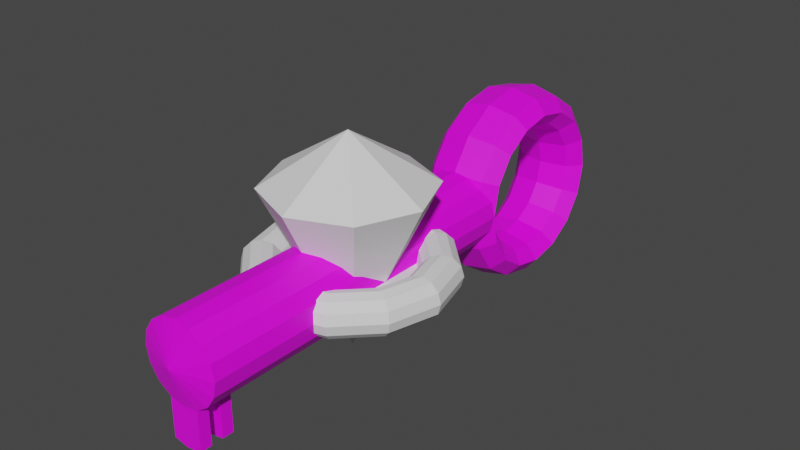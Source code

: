 # Source: PickUp.blend  (saved by Blender 2.92.15; exported with 4.5.12 LTS)
import bpy
from mathutils import Matrix  # noqa: F401  (used for matrix-valued properties, if any)

bpy.ops.wm.read_factory_settings(use_empty=True)
scene = bpy.context.scene
scene.name = 'Scene'

# ---- collections
col_collection = bpy.data.collections.new('Collection'); scene.collection.children.link(col_collection)

# ---- images (referenced by path relative to the original .blend; pixels are not part of the script)
import os
ASSET_DIR = os.environ.get("B2B_ASSET_DIR", "")  # directory of the original .blend (textures are referenced by path, not embedded)
HERE = os.path.dirname(os.path.abspath(__file__))  # packed textures are extracted next to this script under _unpacked/

def load_image(name, relpath, width, height, colorspace="sRGB"):
    """Load a texture the original file referenced (path relative to the .blend, or extracted next to this script)."""
    p = next((c for c in (os.path.join(HERE, relpath), os.path.join(ASSET_DIR, relpath)) if relpath and os.path.exists(c)), "")
    if p:
        img = bpy.data.images.load(p, check_existing=True)
        img.name = name
    else:  # same state as the original file: an image datablock whose file is absent (Cycles renders it pink)
        img = bpy.data.images.new(name, width, height)
        img.source = "FILE"
        img.filepath = "//" + (relpath or name)
    img.colorspace_settings.name = colorspace
    return img
img_untitled = load_image('Untitled', 'PickUp_Diffuse.png', 1024, 1024, 'sRGB')

# ---- materials (node trees are filled in below, after node groups)
mat_material_001 = bpy.data.materials.new('Material.001')
mat_material_001.use_transparent_shadow = False

# ---- material node trees
mat_material_001.use_nodes = True; mat_material_001.node_tree.nodes.clear()
_N = mat_material_001.node_tree.nodes; _L = mat_material_001.node_tree.links
n0 = _N.new('ShaderNodeBsdfPrincipled'); n0.name = 'Principled BSDF'; n0.location = (10, 300)
n0.distribution = 'GGX'
n0.subsurface_method = 'BURLEY'
n0.inputs[3].default_value = 1.45
n0.inputs[27].default_value = (0.0, 0.0, 0.0, 1.0)
n0.inputs[28].default_value = 1.0
n1 = _N.new('ShaderNodeOutputMaterial'); n1.name = 'Material Output'; n1.location = (300, 300)
n2 = _N.new('ShaderNodeTexImage'); n2.name = 'Image Texture'; n2.location = (-261, 301)
n2.image = img_untitled
_L.new(n0.outputs[0], n1.inputs[0])
_L.new(n2.outputs[0], n0.inputs[0])
n1.is_active_output = True

# ---- world
world_world = bpy.data.worlds.new('World'); scene.world = world_world
world_world.use_nodes = True; world_world.node_tree.nodes.clear()
_N = world_world.node_tree.nodes; _L = world_world.node_tree.links
n0 = _N.new('ShaderNodeOutputWorld'); n0.name = 'World Output'; n0.location = (300, 300)
n1 = _N.new('ShaderNodeBackground'); n1.name = 'Background'; n1.location = (10, 300)
n1.inputs[0].default_value = (0.05088, 0.05088, 0.05088, 1.0)
_L.new(n1.outputs[0], n0.inputs[0])
n0.is_active_output = True
world_world.color = (0.05088, 0.05088, 0.05088)
world_world.use_sun_shadow = False
world_world.sun_shadow_jitter_overblur = 0.0

# ---- meshes
me_torus = bpy.data.meshes.new('Torus')
me_torus.from_pydata([(1.25, 0.0, 0.0), (1.177, 0.0, 0.1768), (1.0, 0.0, 0.25), (0.8232, 0.0, 0.1768), (0.75, 0.0, 3.062e-17), (0.8232, 0.0, -0.1768), (1.0, 0.0, -0.25), (1.177, 0.0, -0.1768), (1.155, 0.4784, 0.0), (1.087, 0.4503, 0.1768), (0.9239, 0.3827, 0.25), (0.7606, 0.315, 0.1768), (0.6929, 0.287, 3.062e-17), (0.7606, 0.315, -0.1768), (0.9239, 0.3827, -0.25), (1.087, 0.4503, -0.1768), (0.8839, 0.8839, 0.0), (0.8321, 0.8321, 0.1768), (0.7071, 0.7071, 0.25), (0.5821, 0.5821, 0.1768), (0.5303, 0.5303, 3.062e-17), (0.5821, 0.5821, -0.1768), (0.7071, 0.7071, -0.25), (0.8321, 0.8321, -0.1768), (0.4784, 1.155, 0.0), (0.4503, 1.087, 0.1768), (0.3827, 0.9239, 0.25), (0.315, 0.7606, 0.1768), (0.287, 0.6929, 3.062e-17), (0.315, 0.7606, -0.1768), (0.3827, 0.9239, -0.25), (0.4503, 1.087, -0.1768), (9.437e-08, 1.25, 0.0), (8.884e-08, 1.177, 0.1768), (7.55e-08, 1.0, 0.25), (6.215e-08, 0.8232, 0.1768), (5.662e-08, 0.75, 3.062e-17), (6.215e-08, 0.8232, -0.1768), (7.55e-08, 1.0, -0.25), (8.884e-08, 1.177, -0.1768), (-0.4784, 1.155, 0.0), (-0.4503, 1.087, 0.1768), (-0.3827, 0.9239, 0.25), (-0.315, 0.7606, 0.1768), (-0.287, 0.6929, 3.062e-17), (-0.315, 0.7606, -0.1768), (-0.3827, 0.9239, -0.25), (-0.4503, 1.087, -0.1768), (-0.8839, 0.8839, 0.0), (-0.8321, 0.8321, 0.1768), (-0.7071, 0.7071, 0.25), (-0.5821, 0.5821, 0.1768), (-0.5303, 0.5303, 3.062e-17), (-0.5821, 0.5821, -0.1768), (-0.7071, 0.7071, -0.25), (-0.8321, 0.8321, -0.1768), (-1.155, 0.4784, 0.0), (-1.087, 0.4503, 0.1768), (-0.9239, 0.3827, 0.25), (-0.7606, 0.315, 0.1768), (-0.6929, 0.287, 3.062e-17), (-0.7606, 0.315, -0.1768), (-0.9239, 0.3827, -0.25), (-1.087, 0.4503, -0.1768), (-1.25, 1.093e-07, 0.0), (-1.177, 1.029e-07, 0.1768), (-1.0, 8.742e-08, 0.25), (-0.8232, 7.197e-08, 0.1768), (-0.75, 6.557e-08, 3.062e-17), (-0.8232, 7.197e-08, -0.1768), (-1.0, 8.742e-08, -0.25), (-1.177, 1.029e-07, -0.1768), (-1.155, -0.4784, 0.0), (-1.087, -0.4503, 0.1768), (-0.9239, -0.3827, 0.25), (-0.7606, -0.315, 0.1768), (-0.6929, -0.287, 3.062e-17), (-0.7606, -0.315, -0.1768), (-0.9239, -0.3827, -0.25), (-1.087, -0.4503, -0.1768), (-0.8839, -0.8839, 0.0), (-0.8321, -0.8321, 0.1768), (-0.7071, -0.7071, 0.25), (-0.5821, -0.5821, 0.1768), (-0.5303, -0.5303, 3.062e-17), (-0.5821, -0.5821, -0.1768), (-0.7071, -0.7071, -0.25), (-0.8321, -0.8321, -0.1768), (-0.4784, -1.155, 0.0), (-0.4503, -1.087, 0.1768), (-0.3827, -0.9239, 0.25), (-0.315, -0.7606, 0.1768), (-0.287, -0.6929, 3.062e-17), (-0.315, -0.7606, -0.1768), (-0.3827, -0.9239, -0.25), (-0.4503, -1.087, -0.1768), (9.437e-08, -1.25, 0.0), (8.884e-08, -1.177, 0.1768), (7.55e-08, -1.0, 0.25), (6.215e-08, -0.8232, 0.1768), (5.662e-08, -0.75, 3.062e-17), (6.215e-08, -0.8232, -0.1768), (7.55e-08, -1.0, -0.25), (8.884e-08, -1.177, -0.1768), (0.4784, -1.155, 0.0), (0.4503, -1.087, 0.1768), (0.3827, -0.9239, 0.25), (0.315, -0.7606, 0.1768), (0.287, -0.6929, 3.062e-17), (0.315, -0.7606, -0.1768), (0.3827, -0.9239, -0.25), (0.4503, -1.087, -0.1768), (0.8839, -0.8839, 0.0), (0.8321, -0.8321, 0.1768), (0.7071, -0.7071, 0.25), (0.5821, -0.5821, 0.1768), (0.5303, -0.5303, 3.062e-17), (0.5821, -0.5821, -0.1768), (0.7071, -0.7071, -0.25), (0.8321, -0.8321, -0.1768), (1.155, -0.4784, 0.0), (1.087, -0.4503, 0.1768), (0.9239, -0.3827, 0.25), (0.7606, -0.315, 0.1768), (0.6929, -0.287, 3.062e-17), (0.7606, -0.315, -0.1768), (0.9239, -0.3827, -0.25), (1.087, -0.4503, -0.1768), (-0.5, -1.0, -1.093e-08), (-0.5, -5.0, -1.093e-08), (-0.4619, -1.0, 0.09567), (-0.4619, -5.0, 0.09567), (-0.3536, -1.0, 0.1768), (-0.3536, -5.0, 0.1768), (-0.1913, -1.0, 0.231), (-0.1913, -5.0, 0.231), (-8.742e-08, -1.0, 0.25), (8.742e-08, -5.0, 0.25), (0.1913, -1.0, 0.231), (0.1913, -5.0, 0.231), (0.3536, -1.0, 0.1768), (0.3536, -5.0, 0.1768), (0.4619, -1.0, 0.09567), (0.4619, -5.0, 0.09567), (0.5, -1.0, 4.868e-08), (0.5, -5.0, 4.868e-08), (0.4619, -1.0, -0.09567), (0.4619, -5.0, -0.09567), (0.3536, -1.0, -0.1768), (0.3536, -5.0, -0.1768), (0.1913, -1.0, -0.231), (0.1913, -5.0, -0.231), (-7.153e-08, -1.0, -0.25), (1.033e-07, -5.0, -0.25), (-0.1913, -1.0, -0.231), (-0.1913, -5.0, -0.231), (-0.3536, -1.0, -0.1768), (-0.3536, -5.0, -0.1768), (-0.4619, -1.0, -0.09567), (-0.4619, -5.0, -0.09567), (-0.5, -5.143, -1.093e-08), (-0.4619, -5.143, 0.09567), (-0.3536, -5.143, 0.1768), (-0.1913, -5.143, 0.231), (8.274e-08, -5.143, 0.25), (0.1913, -5.143, 0.231), (0.3536, -5.143, 0.1768), (0.4619, -5.143, 0.09567), (0.5, -5.143, 4.868e-08), (0.4619, -5.143, -0.09567), (0.3536, -5.143, -0.1768), (0.1913, -5.143, -0.231), (9.863e-08, -5.143, -0.25), (-0.1913, -5.143, -0.231), (-0.3536, -5.143, -0.1768), (-0.4619, -5.143, -0.09567), (-0.5, -5.286, -1.093e-08), (-0.4619, -5.286, 0.09567), (-0.3536, -5.286, 0.1768), (-0.1913, -5.286, 0.231), (8.898e-08, -5.286, 0.25), (0.1913, -5.286, 0.231), (0.3536, -5.286, 0.1768), (0.4619, -5.286, 0.09567), (0.5, -5.286, 4.868e-08), (0.4619, -5.286, -0.09567), (0.3536, -5.286, -0.1768), (0.1913, -5.286, -0.231), (1.049e-07, -5.286, -0.25), (-0.1913, -5.286, -0.231), (-0.3536, -5.286, -0.1768), (-0.4619, -5.286, -0.09567), (-0.5, -5.429, -1.093e-08), (9.055e-08, -5.571, 1.753e-15), (-0.4619, -5.429, 0.09567), (-0.3536, -5.429, 0.1768), (-0.1913, -5.429, 0.231), (9.523e-08, -5.429, 0.25), (0.1913, -5.429, 0.231), (0.3536, -5.429, 0.1768), (0.4619, -5.429, 0.09567), (0.5, -5.429, 4.868e-08), (0.4619, -5.429, -0.09567), (0.3536, -5.429, -0.1768), (0.1913, -5.429, -0.231), (1.111e-07, -5.429, -0.25), (-0.1913, -5.429, -0.231), (-0.3536, -5.429, -0.1768), (-0.4619, -5.429, -0.09567), (1.0, -5.0, 1.014e-07), (1.0, -5.143, 1.014e-07), (0.9619, -5.0, 0.09567), (0.9619, -5.0, -0.09567), (0.9619, -5.143, -0.09567), (0.9619, -5.143, 0.09567), (1.0, -5.429, 1.014e-07), (1.0, -5.286, 1.014e-07), (0.9619, -5.429, 0.09567), (0.9619, -5.286, 0.09567), (0.9619, -5.286, -0.09567), (0.9619, -5.429, -0.09567)], [], [(0, 8, 9, 1), (1, 9, 10, 2), (2, 10, 11, 3), (3, 11, 12, 4), (4, 12, 13, 5), (5, 13, 14, 6), (6, 14, 15, 7), (7, 15, 8, 0), (8, 16, 17, 9), (9, 17, 18, 10), (10, 18, 19, 11), (11, 19, 20, 12), (12, 20, 21, 13), (13, 21, 22, 14), (14, 22, 23, 15), (15, 23, 16, 8), (16, 24, 25, 17), (17, 25, 26, 18), (18, 26, 27, 19), (19, 27, 28, 20), (20, 28, 29, 21), (21, 29, 30, 22), (22, 30, 31, 23), (23, 31, 24, 16), (24, 32, 33, 25), (25, 33, 34, 26), (26, 34, 35, 27), (27, 35, 36, 28), (28, 36, 37, 29), (29, 37, 38, 30), (30, 38, 39, 31), (31, 39, 32, 24), (32, 40, 41, 33), (33, 41, 42, 34), (34, 42, 43, 35), (35, 43, 44, 36), (36, 44, 45, 37), (37, 45, 46, 38), (38, 46, 47, 39), (39, 47, 40, 32), (40, 48, 49, 41), (41, 49, 50, 42), (42, 50, 51, 43), (43, 51, 52, 44), (44, 52, 53, 45), (45, 53, 54, 46), (46, 54, 55, 47), (47, 55, 48, 40), (48, 56, 57, 49), (49, 57, 58, 50), (50, 58, 59, 51), (51, 59, 60, 52), (52, 60, 61, 53), (53, 61, 62, 54), (54, 62, 63, 55), (55, 63, 56, 48), (56, 64, 65, 57), (57, 65, 66, 58), (58, 66, 67, 59), (59, 67, 68, 60), (60, 68, 69, 61), (61, 69, 70, 62), (62, 70, 71, 63), (63, 71, 64, 56), (64, 72, 73, 65), (65, 73, 74, 66), (66, 74, 75, 67), (67, 75, 76, 68), (68, 76, 77, 69), (69, 77, 78, 70), (70, 78, 79, 71), (71, 79, 72, 64), (72, 80, 81, 73), (73, 81, 82, 74), (74, 82, 83, 75), (75, 83, 84, 76), (76, 84, 85, 77), (77, 85, 86, 78), (78, 86, 87, 79), (79, 87, 80, 72), (80, 88, 89, 81), (81, 89, 90, 82), (82, 90, 91, 83), (83, 91, 92, 84), (84, 92, 93, 85), (85, 93, 94, 86), (86, 94, 95, 87), (87, 95, 88, 80), (88, 96, 97, 89), (89, 97, 98, 90), (90, 98, 99, 91), (91, 99, 100, 92), (92, 100, 101, 93), (93, 101, 102, 94), (94, 102, 103, 95), (96, 104, 105, 97), (97, 105, 106, 98), (98, 106, 107, 99), (99, 107, 108, 100), (100, 108, 109, 101), (101, 109, 110, 102), (102, 110, 111, 103), (103, 111, 104, 96), (104, 112, 113, 105), (105, 113, 114, 106), (106, 114, 115, 107), (107, 115, 116, 108), (108, 116, 117, 109), (109, 117, 118, 110), (110, 118, 119, 111), (111, 119, 112, 104), (112, 120, 121, 113), (113, 121, 122, 114), (114, 122, 123, 115), (115, 123, 124, 116), (116, 124, 125, 117), (117, 125, 126, 118), (118, 126, 127, 119), (119, 127, 120, 112), (120, 0, 1, 121), (121, 1, 2, 122), (122, 2, 3, 123), (123, 3, 4, 124), (124, 4, 5, 125), (125, 5, 6, 126), (126, 6, 7, 127), (127, 7, 0, 120), (131, 129, 160, 161), (128, 129, 131, 130), (129, 159, 175, 160), (130, 131, 133, 132), (157, 155, 173, 174), (132, 133, 135, 134), (151, 149, 170, 171), (134, 135, 137, 136), (168, 169, 213, 210), (136, 137, 139, 138), (139, 137, 164, 165), (138, 139, 141, 140), (133, 131, 161, 162), (140, 141, 143, 142), (159, 157, 174, 175), (142, 143, 145, 144), (153, 151, 171, 172), (144, 145, 147, 146), (184, 183, 218, 216), (146, 147, 149, 148), (141, 139, 165, 166), (148, 149, 151, 150), (135, 133, 162, 163), (150, 151, 153, 152), (155, 153, 172, 173), (152, 153, 155, 154), (149, 147, 169, 170), (154, 155, 157, 156), (143, 141, 166, 167), (156, 157, 159, 158), (137, 135, 163, 164), (158, 159, 129, 128), (167, 166, 182, 183), (163, 162, 178, 179), (174, 173, 189, 190), (170, 169, 185, 186), (166, 165, 181, 182), (162, 161, 177, 178), (173, 172, 188, 189), (169, 168, 184, 185), (165, 164, 180, 181), (161, 160, 176, 177), (172, 171, 187, 188), (160, 175, 191, 176), (168, 167, 183, 184), (164, 163, 179, 180), (175, 174, 190, 191), (171, 170, 186, 187), (182, 181, 198, 199), (178, 177, 194, 195), (189, 188, 205, 206), (143, 167, 214, 211), (181, 180, 197, 198), (177, 176, 192, 194), (188, 187, 204, 205), (176, 191, 208, 192), (201, 202, 220, 215), (180, 179, 196, 197), (191, 190, 207, 208), (187, 186, 203, 204), (183, 182, 199, 200), (179, 178, 195, 196), (190, 189, 206, 207), (186, 185, 202, 203), (193, 194, 192), (193, 195, 194), (193, 196, 195), (193, 197, 196), (193, 198, 197), (193, 199, 198), (193, 200, 199), (193, 201, 200), (193, 202, 201), (193, 203, 202), (193, 204, 203), (193, 205, 204), (193, 206, 205), (193, 207, 206), (193, 208, 207), (193, 192, 208), (209, 211, 214, 210), (212, 209, 210, 213), (219, 216, 215, 220), (216, 218, 217, 215), (200, 201, 215, 217), (145, 143, 211, 209), (169, 147, 212, 213), (167, 168, 210, 214), (185, 184, 216, 219), (183, 200, 217, 218), (202, 185, 219, 220), (147, 145, 209, 212), (95, 103, 96, 88)])
_uv = me_torus.uv_layers.new(name='UVMap')
_uv.uv.foreach_set('vector', [0.8884, 0.1499, 0.8965, 0.2292, 0.8771, 0.2246, 0.8695, 0.1499, 0.2282, 0.1567, 0.2573, 0.08633, 0.2817, 0.1026, 0.2569, 0.1624, 0.2569, 0.1624, 0.2817, 0.1026, 0.3061, 0.1189, 0.2857, 0.1681, 0.6177, 0.8409, 0.623, 0.7887, 0.6539, 0.7933, 0.6491, 0.8409, 0.6491, 0.8409, 0.6539, 0.7933, 0.6733, 0.7887, 0.668, 0.8409, 0.2856, 0.5577, 0.2856, 0.6109, 0.2564, 0.6165, 0.2564, 0.5518, 0.2564, 0.5518, 0.2564, 0.6165, 0.2282, 0.6224, 0.2282, 0.5462, 0.9198, 0.1499, 0.9274, 0.2246, 0.8965, 0.2292, 0.8884, 0.1499, 0.9641, 0.986, 0.9641, 0.9411, 0.9935, 0.9325, 0.9935, 0.9748, 0.2573, 0.08633, 0.3112, 0.03249, 0.3275, 0.05686, 0.2817, 0.1026, 0.2817, 0.1026, 0.3275, 0.05686, 0.3437, 0.08124, 0.3061, 0.1189, 0.623, 0.7887, 0.6382, 0.7444, 0.6678, 0.753, 0.6539, 0.7933, 0.1219, 0.7556, 0.1219, 0.7826, 0.09257, 0.774, 0.09257, 0.7444, 0.2856, 0.6109, 0.306, 0.6601, 0.2811, 0.6763, 0.2564, 0.6165, 0.2564, 0.6165, 0.2811, 0.6763, 0.2573, 0.6927, 0.2282, 0.6224, 0.9274, 0.2246, 0.9492, 0.2879, 0.9196, 0.2965, 0.8965, 0.2292, 0.9641, 0.9411, 0.9641, 0.8739, 0.9935, 0.8692, 0.9935, 0.9325, 0.3112, 0.03249, 0.3815, 0.003354, 0.3872, 0.0321, 0.3275, 0.05686, 0.3275, 0.05686, 0.3872, 0.0321, 0.393, 0.06085, 0.3437, 0.08124, 0.1512, 0.774, 0.1512, 0.8183, 0.1219, 0.8229, 0.1219, 0.7826, 0.1219, 0.7826, 0.1219, 0.8229, 0.09257, 0.8183, 0.09257, 0.774, 0.306, 0.6601, 0.3436, 0.6978, 0.3268, 0.722, 0.2811, 0.6763, 0.2811, 0.6763, 0.3268, 0.722, 0.3111, 0.7465, 0.2573, 0.6927, 0.9348, 0.9325, 0.9348, 0.8692, 0.9641, 0.8739, 0.9641, 0.9411, 0.9641, 0.8739, 0.9641, 0.7945, 0.9935, 0.7945, 0.9935, 0.8692, 0.3815, 0.003354, 0.4577, 0.003354, 0.4519, 0.0321, 0.3872, 0.0321, 0.3872, 0.0321, 0.4519, 0.0321, 0.4462, 0.06085, 0.393, 0.06085, 0.1512, 0.8183, 0.1512, 0.8705, 0.1219, 0.8705, 0.1219, 0.8229, 0.1219, 0.8229, 0.1219, 0.8705, 0.09257, 0.8705, 0.09257, 0.8183, 0.3436, 0.6978, 0.3928, 0.7181, 0.3865, 0.7468, 0.3268, 0.722, 0.3268, 0.722, 0.3865, 0.7468, 0.3813, 0.7756, 0.3111, 0.7465, 0.9348, 0.8692, 0.9348, 0.7945, 0.9641, 0.7945, 0.9641, 0.8739, 0.9641, 0.7945, 0.9641, 0.7152, 0.9935, 0.7199, 0.9935, 0.7945, 0.4577, 0.003354, 0.528, 0.03249, 0.5117, 0.05686, 0.4519, 0.0321, 0.4519, 0.0321, 0.5117, 0.05686, 0.4954, 0.08124, 0.4462, 0.06085, 0.1512, 0.8705, 0.1512, 0.9228, 0.1219, 0.9181, 0.1219, 0.8705, 0.1219, 0.8705, 0.1219, 0.9181, 0.09257, 0.9228, 0.09257, 0.8705, 0.3928, 0.7181, 0.446, 0.7181, 0.4511, 0.7467, 0.3865, 0.7468, 0.3865, 0.7468, 0.4511, 0.7467, 0.4574, 0.7756, 0.3813, 0.7756, 0.9348, 0.7945, 0.9348, 0.7199, 0.9641, 0.7152, 0.9641, 0.7945, 0.9641, 0.7152, 0.9641, 0.648, 0.9935, 0.6566, 0.9935, 0.7199, 0.528, 0.03249, 0.5818, 0.08633, 0.5575, 0.1026, 0.5117, 0.05686, 0.5117, 0.05686, 0.5575, 0.1026, 0.5331, 0.1189, 0.4954, 0.08124, 0.1512, 0.9228, 0.1512, 0.9671, 0.1219, 0.9585, 0.1219, 0.9181, 0.1219, 0.9181, 0.1219, 0.9585, 0.09257, 0.9671, 0.09257, 0.9228, 0.446, 0.7181, 0.4951, 0.6977, 0.5108, 0.7219, 0.4511, 0.7467, 0.4511, 0.7467, 0.5108, 0.7219, 0.5277, 0.7464, 0.4574, 0.7756, 0.9348, 0.7199, 0.9348, 0.6566, 0.9641, 0.648, 0.9641, 0.7152, 0.9196, 0.5963, 0.8965, 0.5291, 0.9274, 0.5244, 0.9492, 0.5877, 0.5818, 0.08633, 0.611, 0.1567, 0.5822, 0.1624, 0.5575, 0.1026, 0.5575, 0.1026, 0.5822, 0.1624, 0.5535, 0.1681, 0.5331, 0.1189, 0.1512, 0.9671, 0.1512, 0.9966, 0.1219, 0.9854, 0.1219, 0.9585, 0.7301, 0.753, 0.7163, 0.7933, 0.6854, 0.7887, 0.7006, 0.7444, 0.4951, 0.6977, 0.5328, 0.66, 0.5565, 0.6762, 0.5108, 0.7219, 0.5108, 0.7219, 0.5565, 0.6762, 0.5814, 0.6926, 0.5277, 0.7464, 0.9348, 0.6566, 0.9348, 0.6143, 0.9641, 0.603, 0.9641, 0.648, 0.8965, 0.5291, 0.8884, 0.4498, 0.9198, 0.4498, 0.9274, 0.5244, 0.611, 0.1567, 0.611, 0.2328, 0.5822, 0.2271, 0.5822, 0.1624, 0.5822, 0.1624, 0.5822, 0.2271, 0.5535, 0.2214, 0.5535, 0.1681, 0.7356, 0.7887, 0.7303, 0.8409, 0.7114, 0.8409, 0.7163, 0.7933, 0.7163, 0.7933, 0.7114, 0.8409, 0.68, 0.8409, 0.6854, 0.7887, 0.5328, 0.66, 0.5531, 0.6108, 0.5813, 0.6164, 0.5565, 0.6762, 0.5565, 0.6762, 0.5813, 0.6164, 0.6106, 0.6222, 0.5814, 0.6926, 0.8771, 0.5244, 0.8695, 0.4498, 0.8884, 0.4498, 0.8965, 0.5291, 0.8884, 0.4498, 0.8965, 0.3704, 0.9274, 0.3751, 0.9198, 0.4498, 0.611, 0.2328, 0.5818, 0.3031, 0.5575, 0.2869, 0.5822, 0.2271, 0.5822, 0.2271, 0.5575, 0.2869, 0.5331, 0.2706, 0.5535, 0.2214, 0.7303, 0.8409, 0.7356, 0.8932, 0.7163, 0.8885, 0.7114, 0.8409, 0.7114, 0.8409, 0.7163, 0.8885, 0.6854, 0.8932, 0.68, 0.8409, 0.5531, 0.6108, 0.5531, 0.5575, 0.5813, 0.5517, 0.5813, 0.6164, 0.5813, 0.6164, 0.5813, 0.5517, 0.6106, 0.5461, 0.6106, 0.6222, 0.8695, 0.4498, 0.8771, 0.3751, 0.8965, 0.3704, 0.8884, 0.4498, 0.8965, 0.3704, 0.9196, 0.3032, 0.9492, 0.3118, 0.9274, 0.3751, 0.5818, 0.3031, 0.528, 0.357, 0.5117, 0.3326, 0.5575, 0.2869, 0.5575, 0.2869, 0.5117, 0.3326, 0.4954, 0.3082, 0.5331, 0.2706, 0.2165, 0.7444, 0.2165, 0.774, 0.1872, 0.7826, 0.1872, 0.7556, 0.7163, 0.8885, 0.7301, 0.9289, 0.7006, 0.9375, 0.6854, 0.8932, 0.5531, 0.5575, 0.5328, 0.5083, 0.5565, 0.4919, 0.5813, 0.5517, 0.5813, 0.5517, 0.5565, 0.4919, 0.5814, 0.4757, 0.6106, 0.5461, 0.8695, 0.9748, 0.8695, 0.9325, 0.8988, 0.9411, 0.8988, 0.986, 0.8988, 0.9411, 0.8988, 0.8739, 0.9281, 0.8692, 0.9281, 0.9325, 0.528, 0.357, 0.4577, 0.3861, 0.4519, 0.3574, 0.5117, 0.3326, 0.5117, 0.3326, 0.4519, 0.3574, 0.4462, 0.3286, 0.4954, 0.3082, 0.2165, 0.774, 0.2165, 0.8183, 0.1872, 0.8229, 0.1872, 0.7826, 0.1872, 0.7826, 0.1872, 0.8229, 0.1579, 0.8183, 0.1579, 0.774, 0.5328, 0.5083, 0.4951, 0.4707, 0.5108, 0.4462, 0.5565, 0.4919, 0.5565, 0.4919, 0.5108, 0.4462, 0.5277, 0.4219, 0.5814, 0.4757, 0.8695, 0.9325, 0.8695, 0.8692, 0.8988, 0.8739, 0.8988, 0.9411, 0.8988, 0.8739, 0.8988, 0.7945, 0.9281, 0.7945, 0.9281, 0.8692, 0.4577, 0.3861, 0.3815, 0.3861, 0.3872, 0.3574, 0.4519, 0.3574, 0.4519, 0.3574, 0.3872, 0.3574, 0.393, 0.3286, 0.4462, 0.3286, 0.2165, 0.8183, 0.2165, 0.8705, 0.1872, 0.8705, 0.1872, 0.8229, 0.1872, 0.8229, 0.1872, 0.8705, 0.1579, 0.8705, 0.1579, 0.8183, 0.4951, 0.4707, 0.446, 0.4503, 0.4511, 0.4215, 0.5108, 0.4462, 0.5108, 0.4462, 0.4511, 0.4215, 0.4574, 0.3928, 0.5277, 0.4219, 0.8988, 0.7945, 0.8988, 0.7152, 0.9281, 0.7199, 0.9281, 0.7945, 0.3815, 0.3861, 0.3112, 0.357, 0.3275, 0.3326, 0.3872, 0.3574, 0.3872, 0.3574, 0.3275, 0.3326, 0.3437, 0.3082, 0.393, 0.3286, 0.2165, 0.8705, 0.2165, 0.9228, 0.1872, 0.9181, 0.1872, 0.8705, 0.1872, 0.8705, 0.1872, 0.9181, 0.1579, 0.9228, 0.1579, 0.8705, 0.446, 0.4503, 0.3928, 0.4504, 0.3865, 0.4215, 0.4511, 0.4215, 0.4511, 0.4215, 0.3865, 0.4215, 0.3813, 0.3929, 0.4574, 0.3928, 0.8695, 0.7945, 0.8695, 0.7199, 0.8988, 0.7152, 0.8988, 0.7945, 0.8988, 0.7152, 0.8988, 0.648, 0.9281, 0.6566, 0.9281, 0.7199, 0.3112, 0.357, 0.2573, 0.3031, 0.2817, 0.2869, 0.3275, 0.3326, 0.3275, 0.3326, 0.2817, 0.2869, 0.3061, 0.2706, 0.3437, 0.3082, 0.2165, 0.9228, 0.2165, 0.9671, 0.1872, 0.9585, 0.1872, 0.9181, 0.1872, 0.9181, 0.1872, 0.9585, 0.1579, 0.9671, 0.1579, 0.9228, 0.3928, 0.4504, 0.3436, 0.4708, 0.3268, 0.4463, 0.3865, 0.4215, 0.3865, 0.4215, 0.3268, 0.4463, 0.3111, 0.422, 0.3813, 0.3929, 0.8695, 0.7199, 0.8695, 0.6566, 0.8988, 0.648, 0.8988, 0.7152, 0.8988, 0.648, 0.8988, 0.603, 0.9281, 0.6143, 0.9281, 0.6566, 0.2573, 0.3031, 0.2282, 0.2328, 0.2569, 0.2271, 0.2817, 0.2869, 0.2817, 0.2869, 0.2569, 0.2271, 0.2857, 0.2214, 0.3061, 0.2706, 0.6382, 0.9375, 0.623, 0.8932, 0.6539, 0.8885, 0.6678, 0.9289, 0.1872, 0.9585, 0.1872, 0.9854, 0.1579, 0.9966, 0.1579, 0.9671, 0.3436, 0.4708, 0.306, 0.5084, 0.2811, 0.4921, 0.3268, 0.4463, 0.3268, 0.4463, 0.2811, 0.4921, 0.2573, 0.4759, 0.3111, 0.422, 0.9492, 0.01194, 0.9274, 0.07525, 0.8965, 0.0706, 0.9196, 0.003354, 0.8965, 0.0706, 0.8884, 0.1499, 0.8695, 0.1499, 0.8771, 0.07525, 0.2282, 0.2328, 0.2282, 0.1567, 0.2569, 0.1624, 0.2569, 0.2271, 0.2569, 0.2271, 0.2569, 0.1624, 0.2857, 0.1681, 0.2857, 0.2214, 0.623, 0.8932, 0.6177, 0.8409, 0.6491, 0.8409, 0.6539, 0.8885, 0.6539, 0.8885, 0.6491, 0.8409, 0.668, 0.8409, 0.6733, 0.8932, 0.306, 0.5084, 0.2856, 0.5577, 0.2564, 0.5518, 0.2811, 0.4921, 0.2811, 0.4921, 0.2564, 0.5518, 0.2282, 0.5462, 0.2573, 0.4759, 0.9274, 0.07525, 0.9198, 0.1499, 0.8884, 0.1499, 0.8965, 0.0706, 0.7873, 0.07442, 0.7705, 0.07442, 0.7705, 0.05073, 0.7873, 0.05073, 0.7705, 0.7377, 0.7705, 0.07442, 0.7873, 0.07442, 0.7873, 0.7377, 0.7705, 0.07442, 0.7601, 0.07442, 0.7601, 0.05073, 0.7705, 0.05073, 0.7873, 0.7377, 0.7873, 0.07442, 0.8081, 0.07442, 0.8081, 0.7377, 0.7348, 0.07442, 0.7075, 0.07442, 0.7075, 0.05073, 0.7348, 0.05073, 0.2215, 0.003354, 0.2215, 0.6666, 0.1946, 0.6666, 0.1946, 0.003354, 0.6441, 0.07442, 0.6177, 0.07442, 0.6177, 0.05073, 0.6441, 0.05073, 0.1946, 0.003354, 0.1946, 0.6666, 0.1629, 0.6666, 0.1629, 0.003354, 0.7582, 0.8273, 0.7423, 0.8336, 0.7423, 0.7507, 0.7582, 0.7444, 0.1629, 0.003354, 0.1629, 0.6666, 0.1311, 0.6666, 0.1311, 0.003354, 0.1311, 0.6666, 0.1629, 0.6666, 0.1629, 0.6903, 0.1311, 0.6903, 0.1311, 0.003354, 0.1311, 0.6666, 0.1042, 0.6666, 0.1042, 0.003354, 0.8081, 0.07442, 0.7873, 0.07442, 0.7873, 0.05073, 0.8081, 0.05073, 0.1042, 0.003354, 0.1042, 0.6666, 0.08626, 0.6666, 0.08626, 0.003354, 0.7534, 0.07442, 0.7348, 0.07442, 0.7348, 0.05073, 0.7534, 0.05073, 0.8628, 0.003354, 0.8628, 0.6666, 0.8524, 0.6666, 0.8524, 0.003354, 0.6757, 0.07442, 0.6441, 0.07442, 0.6441, 0.05073, 0.6757, 0.05073, 0.8524, 0.003354, 0.8524, 0.6666, 0.8356, 0.6666, 0.8356, 0.003354, 0.8351, 0.7507, 0.8509, 0.7444, 0.8509, 0.8273, 0.8351, 0.8336, 0.8356, 0.003354, 0.8356, 0.6666, 0.8148, 0.6666, 0.8148, 0.003354, 0.1042, 0.6666, 0.1311, 0.6666, 0.1311, 0.6903, 0.1042, 0.6903, 0.6177, 0.7377, 0.6177, 0.07442, 0.6441, 0.07442, 0.6441, 0.7377, 0.1946, 0.6666, 0.2215, 0.6666, 0.2215, 0.6903, 0.1946, 0.6903, 0.6441, 0.7377, 0.6441, 0.07442, 0.6757, 0.07442, 0.6757, 0.7377, 0.7075, 0.07442, 0.6757, 0.07442, 0.6757, 0.05073, 0.7075, 0.05073, 0.6757, 0.7377, 0.6757, 0.07442, 0.7075, 0.07442, 0.7075, 0.7377, 0.8148, 0.6666, 0.8356, 0.6666, 0.8356, 0.6903, 0.8148, 0.6903, 0.7075, 0.7377, 0.7075, 0.07442, 0.7348, 0.07442, 0.7348, 0.7377, 0.08626, 0.6666, 0.1042, 0.6666, 0.1042, 0.6903, 0.08626, 0.6903, 0.7348, 0.7377, 0.7348, 0.07442, 0.7534, 0.07442, 0.7534, 0.7377, 0.1629, 0.6666, 0.1946, 0.6666, 0.1946, 0.6903, 0.1629, 0.6903, 0.7601, 0.7377, 0.7601, 0.07442, 0.7705, 0.07442, 0.7705, 0.7377, 0.08626, 0.6903, 0.1042, 0.6903, 0.1042, 0.714, 0.08626, 0.714, 0.1946, 0.6903, 0.2215, 0.6903, 0.2215, 0.714, 0.1946, 0.714, 0.7348, 0.05073, 0.7075, 0.05073, 0.7075, 0.02704, 0.7348, 0.02704, 0.8148, 0.6903, 0.8356, 0.6903, 0.8356, 0.714, 0.8148, 0.714, 0.1042, 0.6903, 0.1311, 0.6903, 0.1311, 0.714, 0.1042, 0.714, 0.8081, 0.05073, 0.7873, 0.05073, 0.7873, 0.02704, 0.8081, 0.02704, 0.7075, 0.05073, 0.6757, 0.05073, 0.6757, 0.02704, 0.7075, 0.02704, 0.8356, 0.6903, 0.8524, 0.6903, 0.8524, 0.714, 0.8356, 0.714, 0.1311, 0.6903, 0.1629, 0.6903, 0.1629, 0.714, 0.1311, 0.714, 0.7873, 0.05073, 0.7705, 0.05073, 0.7705, 0.02704, 0.7873, 0.02704, 0.6757, 0.05073, 0.6441, 0.05073, 0.6441, 0.02704, 0.6757, 0.02704, 0.7705, 0.05073, 0.7601, 0.05073, 0.7601, 0.02704, 0.7705, 0.02704, 0.8524, 0.6903, 0.8628, 0.6903, 0.8628, 0.714, 0.8524, 0.714, 0.1629, 0.6903, 0.1946, 0.6903, 0.1946, 0.714, 0.1629, 0.714, 0.7534, 0.05073, 0.7348, 0.05073, 0.7348, 0.02704, 0.7534, 0.02704, 0.6441, 0.05073, 0.6177, 0.05073, 0.6177, 0.02704, 0.6441, 0.02704, 0.1042, 0.714, 0.1311, 0.714, 0.1311, 0.7377, 0.1042, 0.7377, 0.8081, 0.02704, 0.7873, 0.02704, 0.7873, 0.003355, 0.8081, 0.003355, 0.7075, 0.02704, 0.6757, 0.02704, 0.6757, 0.003355, 0.7075, 0.003355, 0.08626, 0.6666, 0.08626, 0.6903, 0.003354, 0.6903, 0.003354, 0.6666, 0.1311, 0.714, 0.1629, 0.714, 0.1629, 0.7377, 0.1311, 0.7377, 0.7873, 0.02704, 0.7705, 0.02704, 0.7705, 0.003355, 0.7873, 0.003355, 0.6757, 0.02704, 0.6441, 0.02704, 0.6441, 0.003355, 0.6757, 0.003355, 0.7705, 0.02704, 0.7601, 0.02704, 0.7601, 0.003355, 0.7705, 0.003355, 0.05281, 0.8269, 0.0364, 0.8316, 0.04461, 0.7491, 0.06102, 0.7444, 0.1629, 0.714, 0.1946, 0.714, 0.1946, 0.7377, 0.1629, 0.7377, 0.7534, 0.02704, 0.7348, 0.02704, 0.7348, 0.003355, 0.7534, 0.003355, 0.6441, 0.02704, 0.6177, 0.02704, 0.6177, 0.003355, 0.6441, 0.003355, 0.08626, 0.714, 0.1042, 0.714, 0.1042, 0.7377, 0.08626, 0.7377, 0.1946, 0.714, 0.2215, 0.714, 0.2215, 0.7377, 0.1946, 0.7377, 0.7348, 0.02704, 0.7075, 0.02704, 0.7075, 0.003355, 0.7348, 0.003355, 0.8148, 0.714, 0.8356, 0.714, 0.8356, 0.7377, 0.8148, 0.7377, 0.04461, 0.9094, 0.05281, 0.9872, 0.0364, 0.9919, 0.04461, 0.9094, 0.06797, 0.9707, 0.05281, 0.9872, 0.04461, 0.9094, 0.07958, 0.9448, 0.06797, 0.9707, 0.04461, 0.9094, 0.08586, 0.9135, 0.07958, 0.9448, 0.04461, 0.9094, 0.08586, 0.8816, 0.08586, 0.9135, 0.04461, 0.9094, 0.07958, 0.854, 0.08586, 0.8816, 0.04461, 0.9094, 0.06797, 0.8348, 0.07958, 0.854, 0.04461, 0.9094, 0.05281, 0.8269, 0.06797, 0.8348, 0.04461, 0.9094, 0.0364, 0.8316, 0.05281, 0.8269, 0.04461, 0.9094, 0.02124, 0.8482, 0.0364, 0.8316, 0.04461, 0.9094, 0.009635, 0.8741, 0.02124, 0.8482, 0.04461, 0.9094, 0.003354, 0.9053, 0.009635, 0.8741, 0.04461, 0.9094, 0.003354, 0.9372, 0.003354, 0.9053, 0.04461, 0.9094, 0.009635, 0.9649, 0.003354, 0.9372, 0.04461, 0.9094, 0.02124, 0.9841, 0.009635, 0.9649, 0.04461, 0.9094, 0.0364, 0.9919, 0.02124, 0.9841, 0.3194, 0.7927, 0.3194, 0.7823, 0.3431, 0.7823, 0.3431, 0.7927, 0.3194, 0.8095, 0.3194, 0.7927, 0.3431, 0.7927, 0.3431, 0.8095, 0.3127, 0.7823, 0.3127, 0.7992, 0.289, 0.7992, 0.289, 0.7823, 0.3127, 0.7992, 0.3127, 0.8095, 0.289, 0.8095, 0.289, 0.7992, 0.06797, 0.8348, 0.05281, 0.8269, 0.06102, 0.7444, 0.07618, 0.7523, 0.7966, 0.7507, 0.8125, 0.7444, 0.8125, 0.8273, 0.7966, 0.8336, 0.2519, 0.8651, 0.2282, 0.8651, 0.2282, 0.7823, 0.2519, 0.7823, 0.7741, 0.8336, 0.7582, 0.8273, 0.7582, 0.7444, 0.7741, 0.7507, 0.8192, 0.7444, 0.8351, 0.7507, 0.8351, 0.8336, 0.8192, 0.8273, 0.08626, 0.714, 0.08626, 0.7377, 0.003354, 0.7377, 0.003354, 0.714, 0.2823, 0.8651, 0.2586, 0.8651, 0.2586, 0.7823, 0.2823, 0.7823, 0.7808, 0.7444, 0.7966, 0.7507, 0.7966, 0.8336, 0.7808, 0.8273, 0.8695, 0.8692, 0.8695, 0.7945, 0.8988, 0.7945, 0.8988, 0.8739])
me_torus.materials.append(mat_material_001)
me_torus.use_remesh_fix_poles = True
me_torus.use_remesh_preserve_attributes = False
me_torus.use_mirror_vertex_groups = False
me_torus.update()
me_cylinder_004 = bpy.data.meshes.new('Cylinder.004')
me_cylinder_004.from_pydata([(-7.451e-09, 7.451e-09, -1.0), (0.0, 1.0, 1.0), (0.7071, 0.7071, 1.0), (1.0, -4.371e-08, 1.0), (0.7071, -0.7071, 1.0), (-8.742e-08, -1.0, 1.0), (-0.7071, -0.7071, 1.0), (-1.0, 1.192e-08, 1.0), (-0.7071, 0.7071, 1.0), (-7.451e-09, 7.451e-09, 1.63)], [], [(0, 1, 2), (0, 2, 3), (0, 3, 4), (0, 4, 5), (0, 5, 6), (0, 6, 7), (3, 2, 9), (0, 7, 8), (0, 8, 1), (6, 5, 9), (1, 8, 9), (2, 1, 9), (4, 3, 9), (7, 6, 9), (5, 4, 9), (8, 7, 9)])
_uv = me_cylinder_004.uv_layers.new(name='UVMap')
_uv.uv.foreach_set('vector', [1.0, 0.5, 1.0, 1.0, 0.875, 1.0, 0.875, 0.5, 0.875, 1.0, 0.75, 1.0, 0.75, 0.5, 0.75, 1.0, 0.625, 1.0, 0.625, 0.5, 0.625, 1.0, 0.5, 1.0, 0.5, 0.5, 0.5, 1.0, 0.375, 1.0, 0.375, 0.5, 0.375, 1.0, 0.25, 1.0, 0.75, 1.0, 0.875, 1.0, 0.75, 1.0, 0.25, 0.5, 0.25, 1.0, 0.125, 1.0, 0.125, 0.5, 0.125, 1.0, 0.0, 1.0, 0.375, 1.0, 0.5, 1.0, 0.375, 1.0, 0.0, 1.0, 0.125, 1.0, 0.0, 1.0, 0.875, 1.0, 1.0, 1.0, 0.875, 1.0, 0.625, 1.0, 0.75, 1.0, 0.625, 1.0, 0.25, 1.0, 0.375, 1.0, 0.25, 1.0, 0.5, 1.0, 0.625, 1.0, 0.5, 1.0, 0.125, 1.0, 0.25, 1.0, 0.125, 1.0])
me_cylinder_004.use_remesh_fix_poles = True
me_cylinder_004.use_remesh_preserve_attributes = False
me_cylinder_004.use_mirror_vertex_groups = False
me_cylinder_004.update()
me_torus_001 = bpy.data.meshes.new('Torus.001')
me_torus_001.from_pydata([(1.25, 0.0, 0.0), (1.217, 0.0, 0.125), (1.125, 0.0, 0.2165), (1.0, 0.0, 0.25), (0.875, 0.0, 0.2165), (0.7835, 0.0, 0.125), (0.75, 0.0, 3.062e-17), (0.7835, 0.0, -0.125), (0.875, 0.0, -0.2165), (1.0, 0.0, -0.25), (1.125, 0.0, -0.2165), (1.217, 0.0, -0.125), (1.083, 0.625, 0.0), (1.054, 0.6083, 0.125), (0.9743, 0.5625, 0.2165), (0.866, 0.5, 0.25), (0.7578, 0.4375, 0.2165), (0.6785, 0.3917, 0.125), (0.6495, 0.375, 3.062e-17), (0.6785, 0.3917, -0.125), (0.7578, 0.4375, -0.2165), (0.866, 0.5, -0.25), (0.9743, 0.5625, -0.2165), (1.054, 0.6083, -0.125), (0.625, 1.083, 0.0), (0.6083, 1.054, 0.125), (0.5625, 0.9743, 0.2165), (0.5, 0.866, 0.25), (0.4375, 0.7578, 0.2165), (0.3917, 0.6785, 0.125), (0.375, 0.6495, 3.062e-17), (0.3917, 0.6785, -0.125), (0.4375, 0.7578, -0.2165), (0.5, 0.866, -0.25), (0.5625, 0.9743, -0.2165), (0.6083, 1.054, -0.125), (9.437e-08, 1.25, 0.0), (9.184e-08, 1.217, 0.125), (8.494e-08, 1.125, 0.2165), (7.55e-08, 1.0, 0.25), (6.606e-08, 0.875, 0.2165), (5.915e-08, 0.7835, 0.125), (5.662e-08, 0.75, 3.062e-17), (5.915e-08, 0.7835, -0.125), (6.606e-08, 0.875, -0.2165), (7.55e-08, 1.0, -0.25), (8.494e-08, 1.125, -0.2165), (9.184e-08, 1.217, -0.125), (-0.625, 1.083, 0.0), (-0.6083, 1.054, 0.125), (-0.5625, 0.9743, 0.2165), (-0.5, 0.866, 0.25), (-0.4375, 0.7578, 0.2165), (-0.3917, 0.6785, 0.125), (-0.375, 0.6495, 3.062e-17), (-0.3917, 0.6785, -0.125), (-0.4375, 0.7578, -0.2165), (-0.5, 0.866, -0.25), (-0.5625, 0.9743, -0.2165), (-0.6083, 1.054, -0.125), (-1.083, 0.625, 0.0), (-1.054, 0.6083, 0.125), (-0.9743, 0.5625, 0.2165), (-0.866, 0.5, 0.25), (-0.7578, 0.4375, 0.2165), (-0.6785, 0.3917, 0.125), (-0.6495, 0.375, 3.062e-17), (-0.6785, 0.3917, -0.125), (-0.7578, 0.4375, -0.2165), (-0.866, 0.5, -0.25), (-0.9743, 0.5625, -0.2165), (-1.054, 0.6083, -0.125), (-1.25, 1.093e-07, 0.0), (-1.217, 1.064e-07, 0.125), (-1.125, 9.835e-08, 0.2165), (-1.0, 8.742e-08, 0.25), (-0.875, 7.649e-08, 0.2165), (-0.7835, 6.85e-08, 0.125), (-0.75, 6.557e-08, 3.062e-17), (-0.7835, 6.85e-08, -0.125), (-0.875, 7.649e-08, -0.2165), (-1.0, 8.742e-08, -0.25), (-1.125, 9.835e-08, -0.2165), (-1.217, 1.064e-07, -0.125), (-1.083, -0.625, 0.0), (-1.054, -0.6083, 0.125), (-0.9743, -0.5625, 0.2165), (-0.866, -0.5, 0.25), (-0.7578, -0.4375, 0.2165), (-0.6785, -0.3917, 0.125), (-0.6495, -0.375, 3.062e-17), (-0.6785, -0.3917, -0.125), (-0.7578, -0.4375, -0.2165), (-0.866, -0.5, -0.25), (-0.9743, -0.5625, -0.2165), (-1.054, -0.6083, -0.125), (-0.625, -1.083, 0.0), (-0.6083, -1.054, 0.125), (-0.5625, -0.9743, 0.2165), (-0.5, -0.866, 0.25), (-0.4375, -0.7578, 0.2165), (-0.3917, -0.6785, 0.125), (-0.375, -0.6495, 3.062e-17), (-0.3917, -0.6785, -0.125), (-0.4375, -0.7578, -0.2165), (-0.5, -0.866, -0.25), (-0.5625, -0.9743, -0.2165), (-0.6083, -1.054, -0.125), (9.437e-08, -1.25, 0.0), (9.184e-08, -1.217, 0.125), (8.494e-08, -1.125, 0.2165), (7.55e-08, -1.0, 0.25), (6.606e-08, -0.875, 0.2165), (5.915e-08, -0.7835, 0.125), (5.662e-08, -0.75, 3.062e-17), (5.915e-08, -0.7835, -0.125), (6.606e-08, -0.875, -0.2165), (7.55e-08, -1.0, -0.25), (8.494e-08, -1.125, -0.2165), (9.184e-08, -1.217, -0.125), (0.625, -1.083, 0.0), (0.6083, -1.054, 0.125), (0.5625, -0.9743, 0.2165), (0.5, -0.866, 0.25), (0.4375, -0.7578, 0.2165), (0.3917, -0.6785, 0.125), (0.375, -0.6495, 3.062e-17), (0.3917, -0.6785, -0.125), (0.4375, -0.7578, -0.2165), (0.5, -0.866, -0.25), (0.5625, -0.9743, -0.2165), (0.6083, -1.054, -0.125), (1.083, -0.625, 0.0), (1.054, -0.6083, 0.125), (0.9743, -0.5625, 0.2165), (0.866, -0.5, 0.25), (0.7578, -0.4375, 0.2165), (0.6785, -0.3917, 0.125), (0.6495, -0.375, 3.062e-17), (0.6785, -0.3917, -0.125), (0.7578, -0.4375, -0.2165), (0.866, -0.5, -0.25), (0.9743, -0.5625, -0.2165), (1.054, -0.6083, -0.125)], [], [(0, 12, 13, 1), (1, 13, 14, 2), (2, 14, 15, 3), (3, 15, 16, 4), (4, 16, 17, 5), (5, 17, 18, 6), (6, 18, 19, 7), (7, 19, 20, 8), (8, 20, 21, 9), (9, 21, 22, 10), (10, 22, 23, 11), (11, 23, 12, 0), (12, 24, 25, 13), (13, 25, 26, 14), (14, 26, 27, 15), (15, 27, 28, 16), (16, 28, 29, 17), (17, 29, 30, 18), (18, 30, 31, 19), (19, 31, 32, 20), (20, 32, 33, 21), (21, 33, 34, 22), (22, 34, 35, 23), (23, 35, 24, 12), (24, 36, 37, 25), (25, 37, 38, 26), (26, 38, 39, 27), (27, 39, 40, 28), (28, 40, 41, 29), (29, 41, 42, 30), (30, 42, 43, 31), (31, 43, 44, 32), (32, 44, 45, 33), (33, 45, 46, 34), (34, 46, 47, 35), (35, 47, 36, 24), (36, 48, 49, 37), (37, 49, 50, 38), (38, 50, 51, 39), (39, 51, 52, 40), (40, 52, 53, 41), (41, 53, 54, 42), (42, 54, 55, 43), (43, 55, 56, 44), (44, 56, 57, 45), (45, 57, 58, 46), (46, 58, 59, 47), (47, 59, 48, 36), (48, 60, 61, 49), (49, 61, 62, 50), (50, 62, 63, 51), (51, 63, 64, 52), (52, 64, 65, 53), (53, 65, 66, 54), (54, 66, 67, 55), (55, 67, 68, 56), (56, 68, 69, 57), (57, 69, 70, 58), (58, 70, 71, 59), (59, 71, 60, 48), (60, 72, 73, 61), (61, 73, 74, 62), (62, 74, 75, 63), (63, 75, 76, 64), (64, 76, 77, 65), (65, 77, 78, 66), (66, 78, 79, 67), (67, 79, 80, 68), (68, 80, 81, 69), (69, 81, 82, 70), (70, 82, 83, 71), (71, 83, 72, 60), (72, 84, 85, 73), (73, 85, 86, 74), (74, 86, 87, 75), (75, 87, 88, 76), (76, 88, 89, 77), (77, 89, 90, 78), (78, 90, 91, 79), (79, 91, 92, 80), (80, 92, 93, 81), (81, 93, 94, 82), (82, 94, 95, 83), (83, 95, 84, 72), (84, 96, 97, 85), (85, 97, 98, 86), (86, 98, 99, 87), (87, 99, 100, 88), (88, 100, 101, 89), (89, 101, 102, 90), (90, 102, 103, 91), (91, 103, 104, 92), (92, 104, 105, 93), (93, 105, 106, 94), (94, 106, 107, 95), (95, 107, 96, 84), (96, 108, 109, 97), (97, 109, 110, 98), (98, 110, 111, 99), (99, 111, 112, 100), (100, 112, 113, 101), (101, 113, 114, 102), (102, 114, 115, 103), (103, 115, 116, 104), (104, 116, 117, 105), (105, 117, 118, 106), (106, 118, 119, 107), (107, 119, 108, 96), (108, 120, 121, 109), (109, 121, 122, 110), (110, 122, 123, 111), (111, 123, 124, 112), (112, 124, 125, 113), (113, 125, 126, 114), (114, 126, 127, 115), (115, 127, 128, 116), (116, 128, 129, 117), (117, 129, 130, 118), (118, 130, 131, 119), (119, 131, 120, 108), (120, 132, 133, 121), (121, 133, 134, 122), (122, 134, 135, 123), (123, 135, 136, 124), (124, 136, 137, 125), (125, 137, 138, 126), (126, 138, 139, 127), (127, 139, 140, 128), (128, 140, 141, 129), (129, 141, 142, 130), (130, 142, 143, 131), (131, 143, 132, 120), (132, 0, 1, 133), (133, 1, 2, 134), (134, 2, 3, 135), (135, 3, 4, 136), (136, 4, 5, 137), (137, 5, 6, 138), (138, 6, 7, 139), (139, 7, 8, 140), (140, 8, 9, 141), (141, 9, 10, 142), (142, 10, 11, 143), (143, 11, 0, 132)])
_uv = me_torus_001.uv_layers.new(name='UVMap')
_uv.uv.foreach_set('vector', [0.5, 0.5, 0.5833, 0.5, 0.5833, 0.5833, 0.5, 0.5833, 0.5, 0.5833, 0.5833, 0.5833, 0.5833, 0.6667, 0.5, 0.6667, 0.5, 0.6667, 0.5833, 0.6667, 0.5833, 0.75, 0.5, 0.75, 0.5, 0.75, 0.5833, 0.75, 0.5833, 0.8333, 0.5, 0.8333, 0.5, 0.8333, 0.5833, 0.8333, 0.5833, 0.9167, 0.5, 0.9167, 0.5, 0.9167, 0.5833, 0.9167, 0.5833, 1.0, 0.5, 1.0, 0.5, 2.22e-16, 0.5833, 2.22e-16, 0.5833, 0.08333, 0.5, 0.08333, 0.5, 0.08333, 0.5833, 0.08333, 0.5833, 0.1667, 0.5, 0.1667, 0.5, 0.1667, 0.5833, 0.1667, 0.5833, 0.25, 0.5, 0.25, 0.5, 0.25, 0.5833, 0.25, 0.5833, 0.3333, 0.5, 0.3333, 0.5, 0.3333, 0.5833, 0.3333, 0.5833, 0.4167, 0.5, 0.4167, 0.5, 0.4167, 0.5833, 0.4167, 0.5833, 0.5, 0.5, 0.5, 0.5833, 0.5, 0.6667, 0.5, 0.6667, 0.5833, 0.5833, 0.5833, 0.5833, 0.5833, 0.6667, 0.5833, 0.6667, 0.6667, 0.5833, 0.6667, 0.5833, 0.6667, 0.6667, 0.6667, 0.6667, 0.75, 0.5833, 0.75, 0.5833, 0.75, 0.6667, 0.75, 0.6667, 0.8333, 0.5833, 0.8333, 0.5833, 0.8333, 0.6667, 0.8333, 0.6667, 0.9167, 0.5833, 0.9167, 0.5833, 0.9167, 0.6667, 0.9167, 0.6667, 1.0, 0.5833, 1.0, 0.5833, 2.22e-16, 0.6667, 2.22e-16, 0.6667, 0.08333, 0.5833, 0.08333, 0.5833, 0.08333, 0.6667, 0.08333, 0.6667, 0.1667, 0.5833, 0.1667, 0.5833, 0.1667, 0.6667, 0.1667, 0.6667, 0.25, 0.5833, 0.25, 0.5833, 0.25, 0.6667, 0.25, 0.6667, 0.3333, 0.5833, 0.3333, 0.5833, 0.3333, 0.6667, 0.3333, 0.6667, 0.4167, 0.5833, 0.4167, 0.5833, 0.4167, 0.6667, 0.4167, 0.6667, 0.5, 0.5833, 0.5, 0.6667, 0.5, 0.75, 0.5, 0.75, 0.5833, 0.6667, 0.5833, 0.6667, 0.5833, 0.75, 0.5833, 0.75, 0.6667, 0.6667, 0.6667, 0.6667, 0.6667, 0.75, 0.6667, 0.75, 0.75, 0.6667, 0.75, 0.6667, 0.75, 0.75, 0.75, 0.75, 0.8333, 0.6667, 0.8333, 0.6667, 0.8333, 0.75, 0.8333, 0.75, 0.9167, 0.6667, 0.9167, 0.6667, 0.9167, 0.75, 0.9167, 0.75, 1.0, 0.6667, 1.0, 0.6667, 2.22e-16, 0.75, 2.22e-16, 0.75, 0.08333, 0.6667, 0.08333, 0.6667, 0.08333, 0.75, 0.08333, 0.75, 0.1667, 0.6667, 0.1667, 0.6667, 0.1667, 0.75, 0.1667, 0.75, 0.25, 0.6667, 0.25, 0.6667, 0.25, 0.75, 0.25, 0.75, 0.3333, 0.6667, 0.3333, 0.6667, 0.3333, 0.75, 0.3333, 0.75, 0.4167, 0.6667, 0.4167, 0.6667, 0.4167, 0.75, 0.4167, 0.75, 0.5, 0.6667, 0.5, 0.75, 0.5, 0.8333, 0.5, 0.8333, 0.5833, 0.75, 0.5833, 0.75, 0.5833, 0.8333, 0.5833, 0.8333, 0.6667, 0.75, 0.6667, 0.75, 0.6667, 0.8333, 0.6667, 0.8333, 0.75, 0.75, 0.75, 0.75, 0.75, 0.8333, 0.75, 0.8333, 0.8333, 0.75, 0.8333, 0.75, 0.8333, 0.8333, 0.8333, 0.8333, 0.9167, 0.75, 0.9167, 0.75, 0.9167, 0.8333, 0.9167, 0.8333, 1.0, 0.75, 1.0, 0.75, 2.22e-16, 0.8333, 2.22e-16, 0.8333, 0.08333, 0.75, 0.08333, 0.75, 0.08333, 0.8333, 0.08333, 0.8333, 0.1667, 0.75, 0.1667, 0.75, 0.1667, 0.8333, 0.1667, 0.8333, 0.25, 0.75, 0.25, 0.75, 0.25, 0.8333, 0.25, 0.8333, 0.3333, 0.75, 0.3333, 0.75, 0.3333, 0.8333, 0.3333, 0.8333, 0.4167, 0.75, 0.4167, 0.75, 0.4167, 0.8333, 0.4167, 0.8333, 0.5, 0.75, 0.5, 0.8333, 0.5, 0.9167, 0.5, 0.9167, 0.5833, 0.8333, 0.5833, 0.8333, 0.5833, 0.9167, 0.5833, 0.9167, 0.6667, 0.8333, 0.6667, 0.8333, 0.6667, 0.9167, 0.6667, 0.9167, 0.75, 0.8333, 0.75, 0.8333, 0.75, 0.9167, 0.75, 0.9167, 0.8333, 0.8333, 0.8333, 0.8333, 0.8333, 0.9167, 0.8333, 0.9167, 0.9167, 0.8333, 0.9167, 0.8333, 0.9167, 0.9167, 0.9167, 0.9167, 1.0, 0.8333, 1.0, 0.8333, 2.22e-16, 0.9167, 2.22e-16, 0.9167, 0.08333, 0.8333, 0.08333, 0.8333, 0.08333, 0.9167, 0.08333, 0.9167, 0.1667, 0.8333, 0.1667, 0.8333, 0.1667, 0.9167, 0.1667, 0.9167, 0.25, 0.8333, 0.25, 0.8333, 0.25, 0.9167, 0.25, 0.9167, 0.3333, 0.8333, 0.3333, 0.8333, 0.3333, 0.9167, 0.3333, 0.9167, 0.4167, 0.8333, 0.4167, 0.8333, 0.4167, 0.9167, 0.4167, 0.9167, 0.5, 0.8333, 0.5, 0.9167, 0.5, 1.0, 0.5, 1.0, 0.5833, 0.9167, 0.5833, 0.9167, 0.5833, 1.0, 0.5833, 1.0, 0.6667, 0.9167, 0.6667, 0.9167, 0.6667, 1.0, 0.6667, 1.0, 0.75, 0.9167, 0.75, 0.9167, 0.75, 1.0, 0.75, 1.0, 0.8333, 0.9167, 0.8333, 0.9167, 0.8333, 1.0, 0.8333, 1.0, 0.9167, 0.9167, 0.9167, 0.9167, 0.9167, 1.0, 0.9167, 1.0, 1.0, 0.9167, 1.0, 0.9167, 2.22e-16, 1.0, 2.22e-16, 1.0, 0.08333, 0.9167, 0.08333, 0.9167, 0.08333, 1.0, 0.08333, 1.0, 0.1667, 0.9167, 0.1667, 0.9167, 0.1667, 1.0, 0.1667, 1.0, 0.25, 0.9167, 0.25, 0.9167, 0.25, 1.0, 0.25, 1.0, 0.3333, 0.9167, 0.3333, 0.9167, 0.3333, 1.0, 0.3333, 1.0, 0.4167, 0.9167, 0.4167, 0.9167, 0.4167, 1.0, 0.4167, 1.0, 0.5, 0.9167, 0.5, 2.22e-16, 0.5, 0.08333, 0.5, 0.08333, 0.5833, 2.22e-16, 0.5833, 2.22e-16, 0.5833, 0.08333, 0.5833, 0.08333, 0.6667, 2.22e-16, 0.6667, 2.22e-16, 0.6667, 0.08333, 0.6667, 0.08333, 0.75, 2.22e-16, 0.75, 2.22e-16, 0.75, 0.08333, 0.75, 0.08333, 0.8333, 2.22e-16, 0.8333, 2.22e-16, 0.8333, 0.08333, 0.8333, 0.08333, 0.9167, 2.22e-16, 0.9167, 2.22e-16, 0.9167, 0.08333, 0.9167, 0.08333, 1.0, 2.22e-16, 1.0, 2.22e-16, 2.22e-16, 0.08333, 2.22e-16, 0.08333, 0.08333, 2.22e-16, 0.08333, 2.22e-16, 0.08333, 0.08333, 0.08333, 0.08333, 0.1667, 2.22e-16, 0.1667, 2.22e-16, 0.1667, 0.08333, 0.1667, 0.08333, 0.25, 2.22e-16, 0.25, 2.22e-16, 0.25, 0.08333, 0.25, 0.08333, 0.3333, 2.22e-16, 0.3333, 2.22e-16, 0.3333, 0.08333, 0.3333, 0.08333, 0.4167, 2.22e-16, 0.4167, 2.22e-16, 0.4167, 0.08333, 0.4167, 0.08333, 0.5, 2.22e-16, 0.5, 0.08333, 0.5, 0.1667, 0.5, 0.1667, 0.5833, 0.08333, 0.5833, 0.08333, 0.5833, 0.1667, 0.5833, 0.1667, 0.6667, 0.08333, 0.6667, 0.08333, 0.6667, 0.1667, 0.6667, 0.1667, 0.75, 0.08333, 0.75, 0.08333, 0.75, 0.1667, 0.75, 0.1667, 0.8333, 0.08333, 0.8333, 0.08333, 0.8333, 0.1667, 0.8333, 0.1667, 0.9167, 0.08333, 0.9167, 0.08333, 0.9167, 0.1667, 0.9167, 0.1667, 1.0, 0.08333, 1.0, 0.08333, 2.22e-16, 0.1667, 2.22e-16, 0.1667, 0.08333, 0.08333, 0.08333, 0.08333, 0.08333, 0.1667, 0.08333, 0.1667, 0.1667, 0.08333, 0.1667, 0.08333, 0.1667, 0.1667, 0.1667, 0.1667, 0.25, 0.08333, 0.25, 0.08333, 0.25, 0.1667, 0.25, 0.1667, 0.3333, 0.08333, 0.3333, 0.08333, 0.3333, 0.1667, 0.3333, 0.1667, 0.4167, 0.08333, 0.4167, 0.08333, 0.4167, 0.1667, 0.4167, 0.1667, 0.5, 0.08333, 0.5, 0.1667, 0.5, 0.25, 0.5, 0.25, 0.5833, 0.1667, 0.5833, 0.1667, 0.5833, 0.25, 0.5833, 0.25, 0.6667, 0.1667, 0.6667, 0.1667, 0.6667, 0.25, 0.6667, 0.25, 0.75, 0.1667, 0.75, 0.1667, 0.75, 0.25, 0.75, 0.25, 0.8333, 0.1667, 0.8333, 0.1667, 0.8333, 0.25, 0.8333, 0.25, 0.9167, 0.1667, 0.9167, 0.1667, 0.9167, 0.25, 0.9167, 0.25, 1.0, 0.1667, 1.0, 0.1667, 2.22e-16, 0.25, 2.22e-16, 0.25, 0.08333, 0.1667, 0.08333, 0.1667, 0.08333, 0.25, 0.08333, 0.25, 0.1667, 0.1667, 0.1667, 0.1667, 0.1667, 0.25, 0.1667, 0.25, 0.25, 0.1667, 0.25, 0.1667, 0.25, 0.25, 0.25, 0.25, 0.3333, 0.1667, 0.3333, 0.1667, 0.3333, 0.25, 0.3333, 0.25, 0.4167, 0.1667, 0.4167, 0.1667, 0.4167, 0.25, 0.4167, 0.25, 0.5, 0.1667, 0.5, 0.25, 0.5, 0.3333, 0.5, 0.3333, 0.5833, 0.25, 0.5833, 0.25, 0.5833, 0.3333, 0.5833, 0.3333, 0.6667, 0.25, 0.6667, 0.25, 0.6667, 0.3333, 0.6667, 0.3333, 0.75, 0.25, 0.75, 0.25, 0.75, 0.3333, 0.75, 0.3333, 0.8333, 0.25, 0.8333, 0.25, 0.8333, 0.3333, 0.8333, 0.3333, 0.9167, 0.25, 0.9167, 0.25, 0.9167, 0.3333, 0.9167, 0.3333, 1.0, 0.25, 1.0, 0.25, 2.22e-16, 0.3333, 2.22e-16, 0.3333, 0.08333, 0.25, 0.08333, 0.25, 0.08333, 0.3333, 0.08333, 0.3333, 0.1667, 0.25, 0.1667, 0.25, 0.1667, 0.3333, 0.1667, 0.3333, 0.25, 0.25, 0.25, 0.25, 0.25, 0.3333, 0.25, 0.3333, 0.3333, 0.25, 0.3333, 0.25, 0.3333, 0.3333, 0.3333, 0.3333, 0.4167, 0.25, 0.4167, 0.25, 0.4167, 0.3333, 0.4167, 0.3333, 0.5, 0.25, 0.5, 0.3333, 0.5, 0.4167, 0.5, 0.4167, 0.5833, 0.3333, 0.5833, 0.3333, 0.5833, 0.4167, 0.5833, 0.4167, 0.6667, 0.3333, 0.6667, 0.3333, 0.6667, 0.4167, 0.6667, 0.4167, 0.75, 0.3333, 0.75, 0.3333, 0.75, 0.4167, 0.75, 0.4167, 0.8333, 0.3333, 0.8333, 0.3333, 0.8333, 0.4167, 0.8333, 0.4167, 0.9167, 0.3333, 0.9167, 0.3333, 0.9167, 0.4167, 0.9167, 0.4167, 1.0, 0.3333, 1.0, 0.3333, 2.22e-16, 0.4167, 2.22e-16, 0.4167, 0.08333, 0.3333, 0.08333, 0.3333, 0.08333, 0.4167, 0.08333, 0.4167, 0.1667, 0.3333, 0.1667, 0.3333, 0.1667, 0.4167, 0.1667, 0.4167, 0.25, 0.3333, 0.25, 0.3333, 0.25, 0.4167, 0.25, 0.4167, 0.3333, 0.3333, 0.3333, 0.3333, 0.3333, 0.4167, 0.3333, 0.4167, 0.4167, 0.3333, 0.4167, 0.3333, 0.4167, 0.4167, 0.4167, 0.4167, 0.5, 0.3333, 0.5, 0.4167, 0.5, 0.5, 0.5, 0.5, 0.5833, 0.4167, 0.5833, 0.4167, 0.5833, 0.5, 0.5833, 0.5, 0.6667, 0.4167, 0.6667, 0.4167, 0.6667, 0.5, 0.6667, 0.5, 0.75, 0.4167, 0.75, 0.4167, 0.75, 0.5, 0.75, 0.5, 0.8333, 0.4167, 0.8333, 0.4167, 0.8333, 0.5, 0.8333, 0.5, 0.9167, 0.4167, 0.9167, 0.4167, 0.9167, 0.5, 0.9167, 0.5, 1.0, 0.4167, 1.0, 0.4167, 2.22e-16, 0.5, 2.22e-16, 0.5, 0.08333, 0.4167, 0.08333, 0.4167, 0.08333, 0.5, 0.08333, 0.5, 0.1667, 0.4167, 0.1667, 0.4167, 0.1667, 0.5, 0.1667, 0.5, 0.25, 0.4167, 0.25, 0.4167, 0.25, 0.5, 0.25, 0.5, 0.3333, 0.4167, 0.3333, 0.4167, 0.3333, 0.5, 0.3333, 0.5, 0.4167, 0.4167, 0.4167, 0.4167, 0.4167, 0.5, 0.4167, 0.5, 0.5, 0.4167, 0.5])
me_torus_001.use_remesh_fix_poles = True
me_torus_001.use_remesh_preserve_attributes = False
me_torus_001.use_mirror_vertex_groups = False
me_torus_001.update()
me_cylinder_006 = bpy.data.meshes.new('Cylinder.006')
me_cylinder_006.from_pydata([(0.0, 1.0, -0.0005), (0.0, 1.0, 0.0005), (0.5, 0.866, -0.0005), (0.5, 0.866, 0.0005), (0.866, 0.5, -0.0005), (0.866, 0.5, 0.0005), (1.0, -4.371e-08, -0.0005), (1.0, -4.371e-08, 0.0005), (0.866, -0.5, -0.0005), (0.866, -0.5, 0.0005), (0.5, -0.866, -0.0005), (0.5, -0.866, 0.0005), (1.51e-07, -1.0, -0.0005), (1.51e-07, -1.0, 0.0005), (-0.5, -0.866, -0.0005), (-0.5, -0.866, 0.0005), (-0.866, -0.5, -0.0005), (-0.866, -0.5, 0.0005), (-1.0, -4.649e-07, -0.0005), (-1.0, -4.649e-07, 0.0005), (-0.866, 0.5, -0.0005), (-0.866, 0.5, 0.0005), (-0.5, 0.866, -0.0005), (-0.5, 0.866, 0.0005)], [], [(0, 1, 3, 2), (2, 3, 5, 4), (4, 5, 7, 6), (6, 7, 9, 8), (8, 9, 11, 10), (10, 11, 13, 12), (12, 13, 15, 14), (14, 15, 17, 16), (16, 17, 19, 18), (18, 19, 21, 20), (3, 1, 23, 21, 19, 17, 15, 13, 11, 9, 7, 5), (20, 21, 23, 22), (22, 23, 1, 0), (0, 2, 4, 6, 8, 10, 12, 14, 16, 18, 20, 22)])
_uv = me_cylinder_006.uv_layers.new(name='UVMap')
_uv.uv.foreach_set('vector', [1.0, 0.5, 1.0, 1.0, 0.9167, 1.0, 0.9167, 0.5, 0.9167, 0.5, 0.9167, 1.0, 0.8333, 1.0, 0.8333, 0.5, 0.8333, 0.5, 0.8333, 1.0, 0.75, 1.0, 0.75, 0.5, 0.75, 0.5, 0.75, 1.0, 0.6667, 1.0, 0.6667, 0.5, 0.6667, 0.5, 0.6667, 1.0, 0.5833, 1.0, 0.5833, 0.5, 0.5833, 0.5, 0.5833, 1.0, 0.5, 1.0, 0.5, 0.5, 0.5, 0.5, 0.5, 1.0, 0.4167, 1.0, 0.4167, 0.5, 0.4167, 0.5, 0.4167, 1.0, 0.3333, 1.0, 0.3333, 0.5, 0.3333, 0.5, 0.3333, 1.0, 0.25, 1.0, 0.25, 0.5, 0.25, 0.5, 0.25, 1.0, 0.1667, 1.0, 0.1667, 0.5, 0.37, 0.4578, 0.25, 0.49, 0.13, 0.4578, 0.04215, 0.37, 0.01, 0.25, 0.04215, 0.13, 0.13, 0.04215, 0.25, 0.01, 0.37, 0.04215, 0.4578, 0.13, 0.49, 0.25, 0.4578, 0.37, 0.1667, 0.5, 0.1667, 1.0, 0.08333, 1.0, 0.08333, 0.5, 0.08333, 0.5, 0.08333, 1.0, 7.451e-08, 1.0, 7.451e-08, 0.5, 0.75, 0.49, 0.87, 0.4578, 0.9578, 0.37, 0.99, 0.25, 0.9578, 0.13, 0.87, 0.04215, 0.75, 0.01, 0.63, 0.04215, 0.5422, 0.13, 0.51, 0.25, 0.5422, 0.37, 0.63, 0.4578])
me_cylinder_006.use_remesh_fix_poles = True
me_cylinder_006.use_remesh_preserve_attributes = False
me_cylinder_006.use_mirror_vertex_groups = False
me_cylinder_006.update()

# ---- objects
ob_key = bpy.data.objects.new('Key', me_torus)
ob_crystal = bpy.data.objects.new('Crystal', me_cylinder_004)
ob_clock = bpy.data.objects.new('Clock', me_torus_001)
ob_cylinder = bpy.data.objects.new('Cylinder', me_cylinder_006)

# ---- transforms, parenting, visibility, modifiers, constraints
ob_key.location = (0.0, 3.0, 0.0)
ob_key.rotation_euler = (-0.0, 1.571, -0.0)
ob_key.scale = (1.0, 1.0, 2.0)
ob_key.lineart.crease_threshold = 0.0
ob_crystal.location = (0.0, 0.0, 0.0)
ob_crystal.lineart.crease_threshold = 0.0
ob_clock.location = (0.0, 0.0, 0.0)
ob_clock.lineart.crease_threshold = 0.0
ob_cylinder.location = (0.0, 0.0, 0.0)
ob_cylinder.lineart.crease_threshold = 0.0

# ---- collection membership
col_collection.objects.link(ob_key)
col_collection.objects.link(ob_crystal)
col_collection.objects.link(ob_clock)
col_collection.objects.link(ob_cylinder)

# ---- scene / render settings (as saved in the file)
scene.frame_start = 1; scene.frame_end = 250; scene.frame_set(1)
scene.render.engine = 'BLENDER_EEVEE_NEXT'
scene.cycles.use_denoising = False
scene.cycles.samples = 128
scene.cycles.sampling_pattern = 'TABULATED_SOBOL'
scene.cycles.use_adaptive_sampling = False
scene.cycles.use_light_tree = False
scene.view_settings.view_transform = 'Filmic'
bpy.context.view_layer.update()

# ---- added for rendering (the .blend has no active camera and no usable light): camera, sun
cam_auto = bpy.data.cameras.new('AutoCamera')
cam_auto.lens = 50.0
cam_auto.sensor_width = 36.0
cam_auto.clip_end = 1000.0
ob_auto_camera = bpy.data.objects.new('AutoCamera', cam_auto)
scene.collection.objects.link(ob_auto_camera)
ob_auto_camera.location = (7.23084, -7.83772, 5.9748)
ob_auto_camera.rotation_euler = (1.09748, -7.21219e-08, 0.694738)
scene.camera = ob_auto_camera
light_auto_sun = bpy.data.lights.new('AutoSun', 'SUN')
light_auto_sun.energy = 3.0
light_auto_sun.angle = 0.0523599
ob_auto_sun = bpy.data.objects.new('AutoSun', light_auto_sun)
scene.collection.objects.link(ob_auto_sun)
ob_auto_sun.rotation_euler = (0.872665, 0.174533, 0.523599)
bpy.context.view_layer.update()
